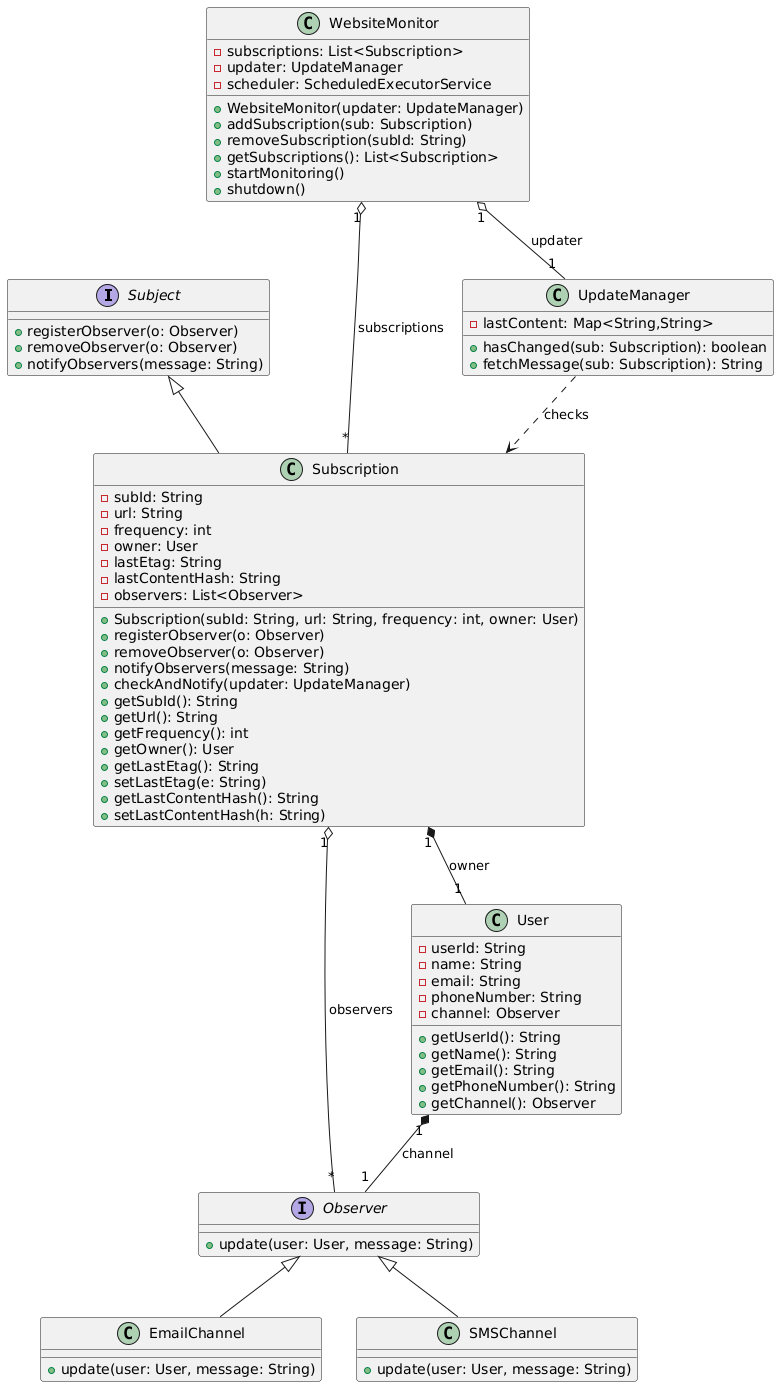

The diagram above was rendered by PlantUML. Its source (embedded in the PNG):
@startuml
interface Subject {
    +registerObserver(o: Observer)
    +removeObserver(o: Observer)
    +notifyObservers(message: String)
}
interface Observer {
    +update(user: User, message: String)
}
class EmailChannel {
    +update(user: User, message: String)
}
class SMSChannel {
    +update(user: User, message: String)
}
class User {
    -userId: String
    -name: String
    -email: String
    -phoneNumber: String
    -channel: Observer
    +getUserId(): String
    +getName(): String
    +getEmail(): String
    +getPhoneNumber(): String
    +getChannel(): Observer
}
class Subscription {
    -subId: String
    -url: String
    -frequency: int
    -owner: User
    -lastEtag: String
    -lastContentHash: String
    -observers: List<Observer>
    +Subscription(subId: String, url: String, frequency: int, owner: User)
    +registerObserver(o: Observer)
    +removeObserver(o: Observer)
    +notifyObservers(message: String)
    +checkAndNotify(updater: UpdateManager)
    +getSubId(): String
    +getUrl(): String
    +getFrequency(): int
    +getOwner(): User
    +getLastEtag(): String
    +setLastEtag(e: String)
    +getLastContentHash(): String
    +setLastContentHash(h: String)
}
class UpdateManager {
    -lastContent: Map<String,String>
    +hasChanged(sub: Subscription): boolean
    +fetchMessage(sub: Subscription): String
}
class WebsiteMonitor {
    -subscriptions: List<Subscription>
    -updater: UpdateManager
    -scheduler: ScheduledExecutorService
    +WebsiteMonitor(updater: UpdateManager)
    +addSubscription(sub: Subscription)
    +removeSubscription(subId: String)
    +getSubscriptions(): List<Subscription>
    +startMonitoring()
    +shutdown()
}

Subject  <|-- Subscription
Observer <|-- EmailChannel
Observer <|-- SMSChannel

User "1" *-- "1" Observer         : channel
Subscription "1" *-- "1" User     : owner
Subscription "1" o-- "*" Observer : observers
WebsiteMonitor "1" o-- "*" Subscription : subscriptions
WebsiteMonitor "1" o-- "1" UpdateManager : updater
UpdateManager ..> Subscription    : checks
@enduml